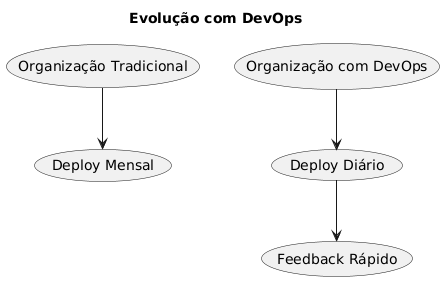

The diagram above was rendered by PlantUML. Its source (embedded in the PNG):
@startuml
title Evolução com DevOps
(Organização Tradicional) --> (Deploy Mensal)
(Organização com DevOps) --> (Deploy Diário)
(Deploy Diário) --> (Feedback Rápido)
@enduml